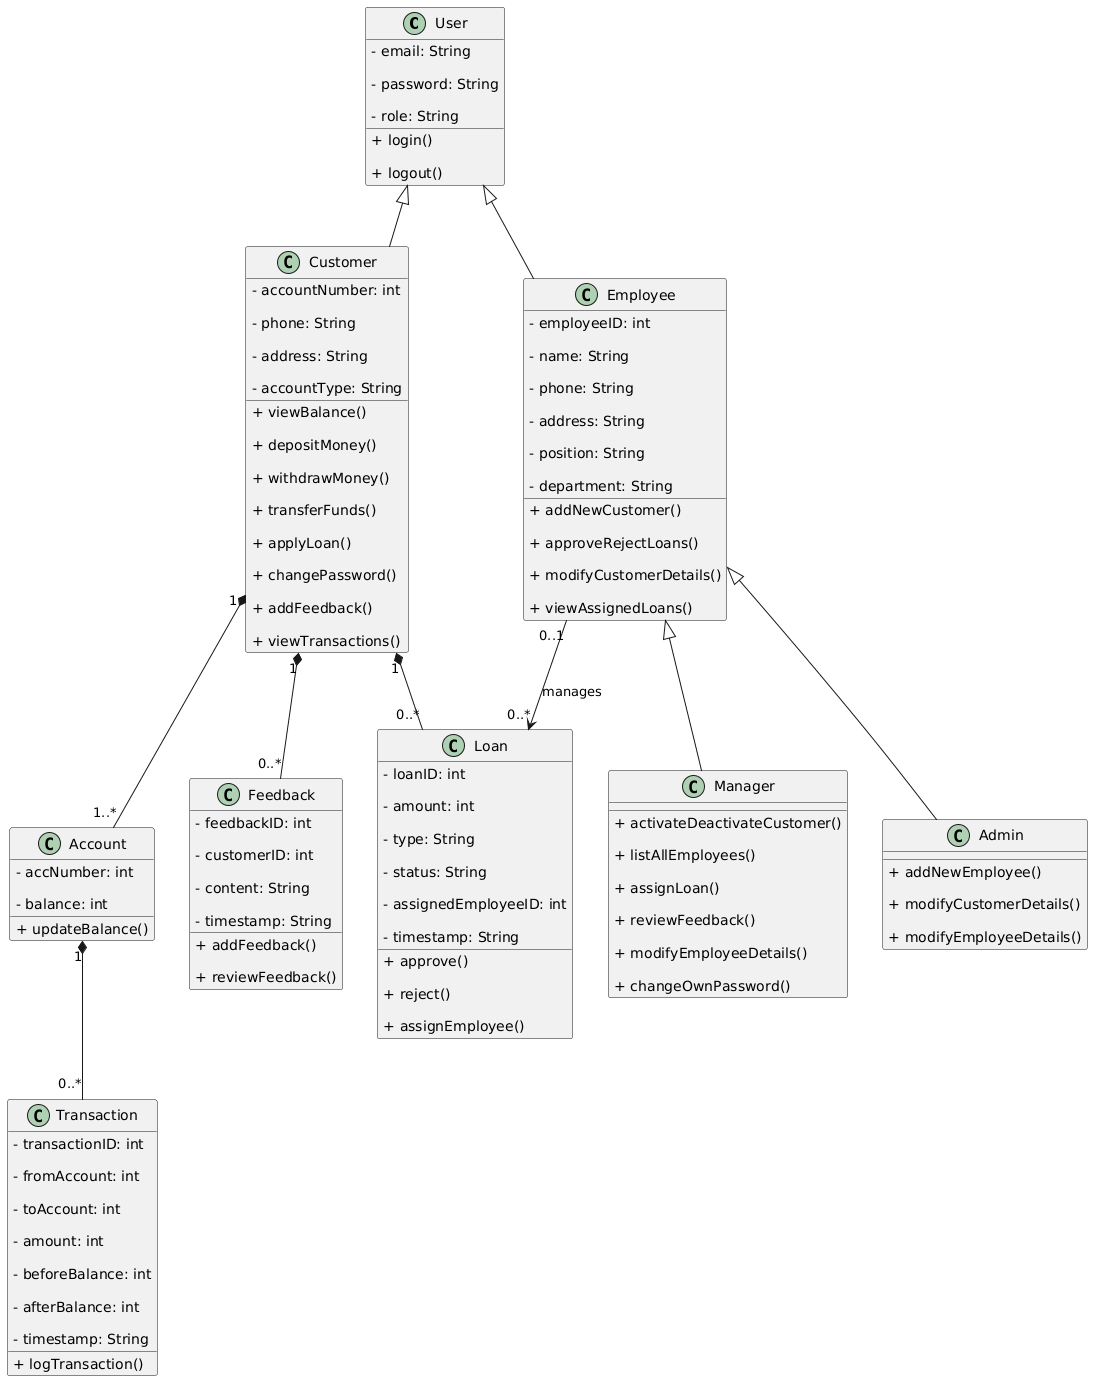

The diagram above was rendered by PlantUML. Its source (embedded in the PNG):
@startuml
' Define User superclass
class User {
  &#45; email: String
  
  &#45; password: String
  
  &#45; role: String
  
  &#43; login()
  
  &#43; logout()
}


' Define Customer subclass
class Customer {
  &#45; accountNumber: int
  
  &#45; phone: String
  
  &#45; address: String
  
  &#45; accountType: String
  
  &#43; viewBalance()
  
  &#43; depositMoney()
  
  &#43; withdrawMoney()
  
  &#43; transferFunds()
  
  &#43; applyLoan()
  
  &#43; changePassword()
  
  &#43; addFeedback()
  
  &#43; viewTransactions()
}

User <|-- Customer


' Define Employee subclass
class Employee {
  &#45; employeeID: int
  
  &#45; name: String
  
  &#45; phone: String
  
  &#45; address: String
  
  &#45; position: String
  
  &#45; department: String
  
  &#43; addNewCustomer()
  
  &#43; approveRejectLoans()
  
  &#43; modifyCustomerDetails()
  
  &#43; viewAssignedLoans()
}

User <|-- Employee


' Define Manager and Admin as specialized Employees
class Manager {
  &#43; activateDeactivateCustomer()
  
  &#43; listAllEmployees()
  
  &#43; assignLoan()
  
  &#43; reviewFeedback()
  
  &#43; modifyEmployeeDetails()
  
  &#43; changeOwnPassword()
}

Employee <|-- Manager


class Admin {
  &#43; addNewEmployee()
  
  &#43; modifyCustomerDetails()
  
  &#43; modifyEmployeeDetails()
}

Employee <|-- Admin


' Account class
class Account {
  &#45; accNumber: int
  
  &#45; balance: int
  
  &#43; updateBalance()
}

Customer "1" *-- "1..*" Account


' Loan class
class Loan {
  &#45; loanID: int
  
  &#45; amount: int
  
  &#45; type: String
  
  &#45; status: String
  
  &#45; assignedEmployeeID: int
  
  &#45; timestamp: String
  
  &#43; approve()
  
  &#43; reject()
  
  &#43; assignEmployee()
}

Customer "1" *-- "0..*" Loan
Employee "0..1" --> "0..*" Loan : manages


' Transaction class
class Transaction {
  &#45; transactionID: int
  
  &#45; fromAccount: int
  
  &#45; toAccount: int
  
  &#45; amount: int
  
  &#45; beforeBalance: int
  
  &#45; afterBalance: int
  
  &#45; timestamp: String
  
  &#43; logTransaction()
}

Account "1" *-- "0..*" Transaction


' Feedback class
class Feedback {
  &#45; feedbackID: int
  
  &#45; customerID: int
  
  &#45; content: String
  
  &#45; timestamp: String
  
  &#43; addFeedback()
  
  &#43; reviewFeedback()
}

Customer "1" *-- "0..*" Feedback
@enduml